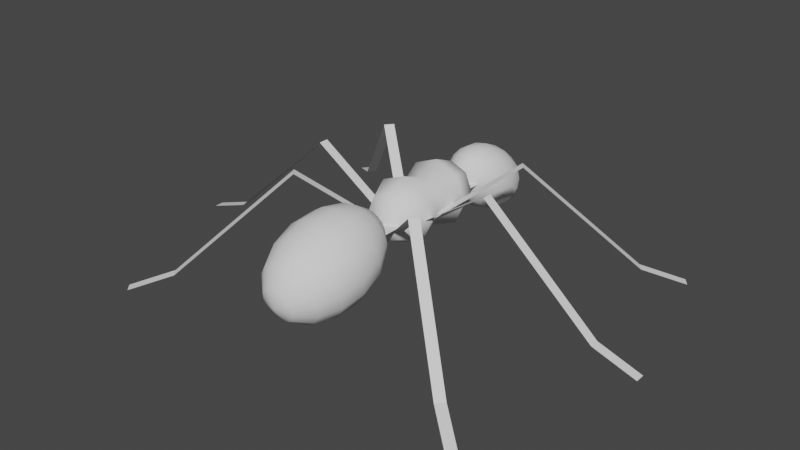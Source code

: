 # Source: Ant_01.blend  (saved by Blender 3.1.7; exported with 4.5.12 LTS)
import bpy
from mathutils import Matrix  # noqa: F401  (used for matrix-valued properties, if any)

bpy.ops.wm.read_factory_settings(use_empty=True)
scene = bpy.context.scene
scene.name = 'Scene'

# ---- collections
col_collection = bpy.data.collections.new('Collection'); scene.collection.children.link(col_collection)

# ---- world
world_world = bpy.data.worlds.new('World'); scene.world = world_world
world_world.use_nodes = True; world_world.node_tree.nodes.clear()
_N = world_world.node_tree.nodes; _L = world_world.node_tree.links
n0 = _N.new('ShaderNodeOutputWorld'); n0.name = 'World Output'; n0.location = (300, 300)
n1 = _N.new('ShaderNodeBackground'); n1.name = 'Background'; n1.location = (10, 300)
n1.inputs[0].default_value = (0.05088, 0.05088, 0.05088, 1.0)
_L.new(n1.outputs[0], n0.inputs[0])
n0.is_active_output = True
world_world.color = (0.05088, 0.05088, 0.05088)
world_world.use_sun_shadow = False
world_world.sun_shadow_jitter_overblur = 0.0

# ---- meshes
me_plane = bpy.data.meshes.new('Plane')
me_plane.from_pydata([(-0.402, -1.764, 1.595), (0.402, -1.764, 1.595), (-0.402, 0.2358, 1.595), (0.402, 0.2358, 1.595), (2.022e-16, -0.9042, 0.9638), (3.399e-16, -1.308, 0.6332), (5.802e-16, -2.39, 0.3478), (6.606e-16, -3.293, 0.6692), (0.1464, -0.6879, 1.387), (0.2706, -0.918, 1.016), (0.3536, -1.326, 0.7012), (0.3827, -1.849, 0.4905), (0.3536, -2.408, 0.4158), (0.2706, -2.917, 0.4884), (0.1464, -3.3, 0.6974), (0.2706, -0.7091, 1.467), (0.5, -0.9571, 1.164), (0.6533, -1.377, 0.8949), (0.7071, -1.904, 0.7001), (0.6533, -2.459, 0.6094), (0.5, -2.956, 0.6366), (0.2706, -3.321, 0.7776), (0.3536, -0.7408, 1.587), (0.6533, -1.016, 1.386), (0.8536, -1.453, 1.185), (0.9239, -1.987, 1.014), (0.8536, -2.535, 0.8992), (0.6533, -3.015, 0.8584), (0.3536, -3.353, 0.8976), (0.3827, -0.7781, 1.728), (0.7071, -1.085, 1.648), (0.9239, -1.543, 1.527), (1.0, -2.084, 1.384), (0.9239, -2.625, 1.241), (0.7071, -3.084, 1.12), (0.3827, -3.39, 1.039), (0.3536, -0.8155, 1.87), (0.6533, -1.154, 1.909), (0.8536, -1.633, 1.868), (0.9239, -2.182, 1.754), (0.8536, -2.716, 1.583), (0.6533, -3.153, 1.382), (0.3536, -3.428, 1.181), (0.2706, -0.8472, 1.99), (0.5, -1.212, 2.131), (0.6533, -1.71, 2.158), (0.7071, -2.265, 2.068), (0.6533, -2.792, 1.873), (0.5, -3.212, 1.604), (0.2706, -3.459, 1.301), (0.1464, -0.8683, 2.07), (0.2706, -1.251, 2.279), (0.3536, -1.761, 2.352), (0.3827, -2.32, 2.277), (0.3536, -2.843, 2.066), (0.2706, -3.251, 1.752), (0.1464, -3.481, 1.381), (-3.553e-14, -0.6705, 1.757), (-7.085e-08, -0.8757, 2.098), (-8.575e-08, -1.265, 2.331), (-2.646e-07, -1.779, 2.42), (-2.944e-07, -2.339, 2.351), (-2.646e-07, -2.861, 2.134), (-8.575e-08, -3.264, 1.804), (-8.575e-08, -3.488, 1.409), (-0.1464, -0.8683, 2.07), (-0.2706, -1.251, 2.279), (-0.3536, -1.761, 2.352), (-0.3827, -2.32, 2.277), (-0.3536, -2.843, 2.066), (-0.2706, -3.251, 1.752), (-0.1464, -3.481, 1.381), (-0.2706, -0.8472, 1.99), (-0.5, -1.212, 2.131), (-0.6533, -1.71, 2.158), (-0.7071, -2.265, 2.068), (-0.6533, -2.792, 1.873), (-0.5, -3.212, 1.604), (-0.2706, -3.459, 1.301), (6.212e-16, -3.498, 1.011), (-0.3536, -0.8155, 1.87), (-0.6533, -1.154, 1.909), (-0.8536, -1.633, 1.868), (-0.9239, -2.182, 1.754), (-0.8536, -2.716, 1.583), (-0.6533, -3.153, 1.382), (-0.3536, -3.428, 1.181), (-0.3827, -0.7781, 1.728), (-0.7071, -1.085, 1.648), (-0.9239, -1.543, 1.527), (-1.0, -2.084, 1.384), (-0.9239, -2.625, 1.241), (-0.7071, -3.084, 1.12), (-0.3827, -3.39, 1.039), (-0.3536, -0.7408, 1.587), (-0.6533, -1.016, 1.386), (-0.8536, -1.453, 1.185), (-0.9239, -1.987, 1.014), (-0.8536, -2.535, 0.8992), (-0.6533, -3.015, 0.8584), (-0.3536, -3.353, 0.8976), (-0.2706, -0.7091, 1.467), (-0.5, -0.9571, 1.164), (-0.6533, -1.377, 0.8949), (-0.7071, -1.904, 0.7001), (-0.6533, -2.459, 0.6094), (-0.5, -2.956, 0.6366), (-0.2706, -3.321, 0.7776), (-0.1464, -0.6879, 1.387), (-0.2706, -0.918, 1.016), (-0.3536, -1.326, 0.7012), (-0.3827, -1.849, 0.4905), (-0.3536, -2.408, 0.4158), (-0.2706, -2.917, 0.4884), (-0.1464, -3.3, 0.6974), (2.123e-07, -0.6805, 1.358), (5.997e-07, -1.829, 0.4169), (3.017e-07, -2.904, 0.4364), (3.468e-16, 3.456, 0.578), (4.643e-16, 3.083, 0.6293), (6.157e-16, 2.402, 1.062), (5.896e-16, 2.129, 1.697), (0.1057, 3.786, 0.6709), (0.1952, 3.477, 0.6108), (0.2551, 3.111, 0.6721), (0.2761, 2.742, 0.8455), (0.2551, 2.429, 1.105), (0.1952, 2.217, 1.41), (0.1057, 2.14, 1.715), (0.1952, 3.818, 0.7214), (0.3607, 3.536, 0.7042), (0.4713, 3.188, 0.7941), (0.5101, 2.826, 0.9775), (0.4713, 2.506, 1.227), (0.3607, 2.276, 1.503), (0.1952, 2.172, 1.765), (0.2551, 3.866, 0.7971), (0.4713, 3.625, 0.8439), (0.6158, 3.304, 0.9767), (0.6665, 2.952, 1.175), (0.6158, 2.622, 1.409), (0.4713, 2.365, 1.643), (0.2551, 2.22, 1.841), (0.2761, 3.922, 0.8863), (0.5101, 3.729, 1.009), (0.6665, 3.44, 1.192), (0.7214, 3.099, 1.408), (0.6665, 2.759, 1.625), (0.5101, 2.47, 1.808), (0.2761, 2.277, 1.93), (0.2551, 3.979, 0.9755), (0.4713, 3.834, 1.174), (0.6158, 3.577, 1.407), (0.6665, 3.247, 1.641), (0.6158, 2.895, 1.84), (0.4713, 2.574, 1.973), (0.2551, 2.333, 2.02), (0.1952, 4.027, 1.051), (0.3607, 3.923, 1.313), (0.4713, 3.693, 1.59), (0.5101, 3.373, 1.839), (0.4713, 3.011, 2.023), (0.3607, 2.663, 2.112), (0.1952, 2.381, 2.095), (0.1056, 4.059, 1.102), (0.1952, 3.982, 1.407), (0.2551, 3.77, 1.712), (0.2761, 3.456, 1.971), (0.2551, 3.088, 2.145), (0.1952, 2.722, 2.206), (0.1056, 2.413, 2.146), (-2.552e-14, 3.99, 0.8433), (-5.111e-08, 4.07, 1.119), (-6.186e-08, 4.003, 1.44), (-1.909e-07, 3.797, 1.755), (-2.124e-07, 3.486, 2.018), (-1.909e-07, 3.116, 2.187), (-6.186e-08, 2.743, 2.239), (-6.186e-08, 2.424, 2.163), (-0.1057, 4.059, 1.102), (-0.1952, 3.982, 1.407), (-0.2551, 3.77, 1.712), (-0.2761, 3.456, 1.971), (-0.2551, 3.088, 2.145), (-0.1952, 2.722, 2.206), (-0.1057, 2.413, 2.146), (-0.1952, 4.027, 1.051), (-0.3607, 3.923, 1.313), (-0.4713, 3.693, 1.59), (-0.5101, 3.373, 1.839), (-0.4713, 3.011, 2.023), (-0.3607, 2.663, 2.112), (-0.1952, 2.381, 2.095), (5.105e-16, 2.209, 1.973), (-0.2551, 3.979, 0.9755), (-0.4713, 3.834, 1.174), (-0.6158, 3.577, 1.407), (-0.6665, 3.247, 1.641), (-0.6158, 2.895, 1.84), (-0.4713, 2.574, 1.973), (-0.2551, 2.333, 2.02), (-0.2761, 3.922, 0.8863), (-0.5101, 3.729, 1.009), (-0.6665, 3.44, 1.192), (-0.7214, 3.099, 1.408), (-0.6665, 2.759, 1.625), (-0.5101, 2.47, 1.808), (-0.2761, 2.277, 1.93), (-0.2551, 3.866, 0.7971), (-0.4713, 3.625, 0.8439), (-0.6158, 3.304, 0.9767), (-0.6665, 2.952, 1.175), (-0.6158, 2.622, 1.409), (-0.4713, 2.365, 1.643), (-0.2551, 2.22, 1.841), (-0.1952, 3.818, 0.7214), (-0.3607, 3.536, 0.7042), (-0.4713, 3.188, 0.7941), (-0.5101, 2.826, 0.9775), (-0.4713, 2.506, 1.227), (-0.3607, 2.276, 1.503), (-0.1952, 2.172, 1.765), (-0.1056, 3.786, 0.6709), (-0.1952, 3.477, 0.6108), (-0.2551, 3.111, 0.6721), (-0.2761, 2.742, 0.8455), (-0.2551, 2.429, 1.105), (-0.1952, 2.217, 1.41), (-0.1056, 2.14, 1.715), (1.531e-07, 3.775, 0.6532), (4.326e-07, 2.713, 0.7991), (2.176e-07, 2.196, 1.377), (3.644e-16, 1.877, 1.099), (5.346e-16, 1.335, 0.8744), (6.051e-16, 0.7928, 1.099), (0.3833, 1.877, 1.258), (0.5421, 1.335, 1.099), (0.3833, 0.7928, 1.258), (0.5421, 1.877, 1.641), (0.7666, 1.335, 1.641), (0.5421, 0.7928, 1.641), (0.3833, 1.877, 2.024), (0.5421, 1.335, 2.183), (0.3833, 0.7928, 2.024), (-1.451e-08, 0.2541, 0.8877), (2.454e-08, 1.877, 2.183), (1.696e-09, 1.335, 2.408), (2.454e-08, 0.7928, 2.183), (-4.739e-08, 2.101, 1.641), (-0.3833, 1.877, 2.024), (-0.5421, 1.335, 2.183), (-0.3833, 0.7928, 2.024), (-0.5421, 1.877, 1.641), (-0.7666, 1.335, 1.641), (-0.5421, 0.7928, 1.641), (-0.3833, 1.877, 1.258), (-0.5421, 1.335, 1.099), (-0.3833, 0.7928, 1.258), (0.5326, 0.2541, 1.108), (0.7533, 0.2541, 1.641), (0.5326, 0.2541, 2.174), (1.959e-08, 0.2541, 2.394), (-0.5326, 0.2541, 2.174), (-0.7533, 0.2541, 1.641), (-0.5326, 0.2541, 1.108), (7.393e-09, -0.2632, 1.121), (0.3576, -0.2632, 1.269), (0.5057, -0.2632, 1.627), (0.3576, -0.2632, 1.984), (3.029e-08, -0.2632, 2.133), (-0.3576, -0.2632, 1.984), (-0.5057, -0.2632, 1.627), (-0.3576, -0.2632, 1.269), (4.098e-08, -0.5183, 1.627), (-0.402, 1.781, 1.595), (0.402, 1.781, 1.595), (-0.402, 2.716, 1.595), (0.402, 2.716, 1.595), (1.563, -1.493, 2.611), (0.2406, -0.3649, 1.438), (1.709, -1.323, 2.611), (0.3857, -0.1947, 1.438), (3.521, -3.163, 0.3362), (3.666, -2.993, 0.3362), (4.28, -3.81, -1.192e-07), (4.425, -3.64, -1.192e-07), (2.098, 0.1086, 2.611), (0.3597, 0.1086, 1.438), (2.098, 0.3322, 2.611), (0.3597, 0.3322, 1.438), (4.671, 0.1086, 0.3362), (4.671, 0.3322, 0.3362), (5.669, 0.1086, -1.192e-07), (5.669, 0.3322, -1.192e-07), (1.893, 1.758, 2.611), (0.5005, 0.7159, 1.438), (1.759, 1.937, 2.611), (0.3665, 0.895, 1.438), (3.953, 3.299, 0.3362), (3.819, 3.478, 0.3362), (4.751, 3.896, -1.192e-07), (4.617, 4.075, -1.192e-07), (-1.613, 1.888, 2.611), (-0.2772, 0.7744, 1.438), (-1.756, 1.716, 2.611), (-0.4204, 0.6027, 1.438), (-3.588, 3.536, 0.3362), (-3.732, 3.364, 0.3362), (-4.354, 4.175, -1.192e-07), (-4.498, 4.003, -1.192e-07), (-2.144, 0.3029, 2.611), (-0.4054, 0.3029, 1.438), (-2.144, 0.07922, 2.611), (-0.4054, 0.07922, 1.438), (-4.717, 0.3029, 0.3362), (-4.717, 0.07923, 0.3362), (-5.714, 0.3029, -1.192e-07), (-5.714, 0.07923, -1.192e-07), (-1.59, -1.256, 2.611), (-0.288, -0.1035, 1.438), (-1.442, -1.423, 2.611), (-0.1398, -0.271, 1.438), (-3.517, -2.96, 0.3362), (-3.369, -3.128, 0.3362), (-4.264, -3.621, -1.192e-07), (-4.116, -3.789, -1.192e-07)], [], [(0, 1, 3, 2), (116, 5, 10, 11), (4, 115, 8, 9), (7, 117, 13, 14), (6, 116, 11, 12), (5, 4, 9, 10), (115, 57, 8), (79, 7, 14), (117, 6, 12, 13), (14, 13, 20, 21), (12, 11, 18, 19), (10, 9, 16, 17), (8, 57, 15), (79, 14, 21), (13, 12, 19, 20), (11, 10, 17, 18), (9, 8, 15, 16), (15, 57, 22), (79, 21, 28), (20, 19, 26, 27), (18, 17, 24, 25), (16, 15, 22, 23), (21, 20, 27, 28), (19, 18, 25, 26), (17, 16, 23, 24), (27, 26, 33, 34), (25, 24, 31, 32), (23, 22, 29, 30), (28, 27, 34, 35), (26, 25, 32, 33), (24, 23, 30, 31), (22, 57, 29), (79, 28, 35), (35, 34, 41, 42), (33, 32, 39, 40), (31, 30, 37, 38), (29, 57, 36), (79, 35, 42), (34, 33, 40, 41), (32, 31, 38, 39), (30, 29, 36, 37), (40, 39, 46, 47), (38, 37, 44, 45), (36, 57, 43), (79, 42, 49), (41, 40, 47, 48), (39, 38, 45, 46), (37, 36, 43, 44), (42, 41, 48, 49), (79, 49, 56), (48, 47, 54, 55), (46, 45, 52, 53), (44, 43, 50, 51), (49, 48, 55, 56), (47, 46, 53, 54), (45, 44, 51, 52), (43, 57, 50), (53, 52, 60, 61), (51, 50, 58, 59), (56, 55, 63, 64), (54, 53, 61, 62), (52, 51, 59, 60), (50, 57, 58), (79, 56, 64), (55, 54, 62, 63), (64, 63, 70, 71), (62, 61, 68, 69), (60, 59, 66, 67), (58, 57, 65), (79, 64, 71), (63, 62, 69, 70), (61, 60, 67, 68), (59, 58, 65, 66), (67, 66, 73, 74), (65, 57, 72), (79, 71, 78), (70, 69, 76, 77), (68, 67, 74, 75), (66, 65, 72, 73), (71, 70, 77, 78), (69, 68, 75, 76), (79, 78, 86), (77, 76, 84, 85), (75, 74, 82, 83), (73, 72, 80, 81), (78, 77, 85, 86), (76, 75, 83, 84), (74, 73, 81, 82), (72, 57, 80), (81, 80, 87, 88), (86, 85, 92, 93), (84, 83, 90, 91), (82, 81, 88, 89), (80, 57, 87), (79, 86, 93), (85, 84, 91, 92), (83, 82, 89, 90), (93, 92, 99, 100), (91, 90, 97, 98), (89, 88, 95, 96), (87, 57, 94), (79, 93, 100), (92, 91, 98, 99), (90, 89, 96, 97), (88, 87, 94, 95), (94, 57, 101), (79, 100, 107), (99, 98, 105, 106), (97, 96, 103, 104), (95, 94, 101, 102), (100, 99, 106, 107), (98, 97, 104, 105), (96, 95, 102, 103), (106, 105, 112, 113), (104, 103, 110, 111), (102, 101, 108, 109), (107, 106, 113, 114), (105, 104, 111, 112), (103, 102, 109, 110), (101, 57, 108), (79, 107, 114), (114, 113, 117, 7), (112, 111, 116, 6), (110, 109, 4, 5), (108, 57, 115), (79, 114, 7), (113, 112, 6, 117), (111, 110, 5, 116), (109, 108, 115, 4), (230, 119, 124, 125), (118, 229, 122, 123), (121, 231, 127, 128), (120, 230, 125, 126), (119, 118, 123, 124), (229, 171, 122), (193, 121, 128), (231, 120, 126, 127), (128, 127, 134, 135), (126, 125, 132, 133), (124, 123, 130, 131), (122, 171, 129), (193, 128, 135), (127, 126, 133, 134), (125, 124, 131, 132), (123, 122, 129, 130), (129, 171, 136), (193, 135, 142), (134, 133, 140, 141), (132, 131, 138, 139), (130, 129, 136, 137), (135, 134, 141, 142), (133, 132, 139, 140), (131, 130, 137, 138), (141, 140, 147, 148), (139, 138, 145, 146), (137, 136, 143, 144), (142, 141, 148, 149), (140, 139, 146, 147), (138, 137, 144, 145), (136, 171, 143), (193, 142, 149), (149, 148, 155, 156), (147, 146, 153, 154), (145, 144, 151, 152), (143, 171, 150), (193, 149, 156), (148, 147, 154, 155), (146, 145, 152, 153), (144, 143, 150, 151), (154, 153, 160, 161), (152, 151, 158, 159), (150, 171, 157), (193, 156, 163), (155, 154, 161, 162), (153, 152, 159, 160), (151, 150, 157, 158), (156, 155, 162, 163), (193, 163, 170), (162, 161, 168, 169), (160, 159, 166, 167), (158, 157, 164, 165), (163, 162, 169, 170), (161, 160, 167, 168), (159, 158, 165, 166), (157, 171, 164), (167, 166, 174, 175), (165, 164, 172, 173), (170, 169, 177, 178), (168, 167, 175, 176), (166, 165, 173, 174), (164, 171, 172), (193, 170, 178), (169, 168, 176, 177), (178, 177, 184, 185), (176, 175, 182, 183), (174, 173, 180, 181), (172, 171, 179), (193, 178, 185), (177, 176, 183, 184), (175, 174, 181, 182), (173, 172, 179, 180), (181, 180, 187, 188), (179, 171, 186), (193, 185, 192), (184, 183, 190, 191), (182, 181, 188, 189), (180, 179, 186, 187), (185, 184, 191, 192), (183, 182, 189, 190), (193, 192, 200), (191, 190, 198, 199), (189, 188, 196, 197), (187, 186, 194, 195), (192, 191, 199, 200), (190, 189, 197, 198), (188, 187, 195, 196), (186, 171, 194), (195, 194, 201, 202), (200, 199, 206, 207), (198, 197, 204, 205), (196, 195, 202, 203), (194, 171, 201), (193, 200, 207), (199, 198, 205, 206), (197, 196, 203, 204), (207, 206, 213, 214), (205, 204, 211, 212), (203, 202, 209, 210), (201, 171, 208), (193, 207, 214), (206, 205, 212, 213), (204, 203, 210, 211), (202, 201, 208, 209), (208, 171, 215), (193, 214, 221), (213, 212, 219, 220), (211, 210, 217, 218), (209, 208, 215, 216), (214, 213, 220, 221), (212, 211, 218, 219), (210, 209, 216, 217), (220, 219, 226, 227), (218, 217, 224, 225), (216, 215, 222, 223), (221, 220, 227, 228), (219, 218, 225, 226), (217, 216, 223, 224), (215, 171, 222), (193, 221, 228), (228, 227, 231, 121), (226, 225, 230, 120), (224, 223, 118, 119), (222, 171, 229), (193, 228, 121), (227, 226, 120, 231), (225, 224, 119, 230), (223, 222, 229, 118), (234, 237, 258, 244), (233, 232, 235, 236), (234, 233, 236, 237), (232, 248, 235), (237, 236, 239, 240), (235, 248, 238), (247, 251, 262, 261), (236, 235, 238, 239), (239, 238, 241, 242), (240, 239, 242, 243), (238, 248, 241), (240, 243, 260, 259), (257, 234, 244, 264), (242, 241, 245, 246), (243, 242, 246, 247), (241, 248, 245), (254, 257, 264, 263), (246, 245, 249, 250), (247, 246, 250, 251), (245, 248, 249), (243, 247, 261, 260), (250, 249, 252, 253), (251, 250, 253, 254), (249, 248, 252), (237, 240, 259, 258), (253, 252, 255, 256), (254, 253, 256, 257), (252, 248, 255), (255, 248, 232), (251, 254, 263, 262), (256, 255, 232, 233), (257, 256, 233, 234), (261, 262, 270, 269), (262, 263, 271, 270), (263, 264, 272, 271), (260, 261, 269, 268), (264, 244, 265, 272), (244, 258, 266, 265), (258, 259, 267, 266), (259, 260, 268, 267), (270, 271, 273), (272, 265, 273), (265, 266, 273), (267, 268, 273), (269, 270, 273), (271, 272, 273), (266, 267, 273), (268, 269, 273), (274, 275, 277, 276), (278, 279, 281, 280), (278, 280, 283, 282), (282, 283, 285, 284), (286, 287, 289, 288), (286, 288, 291, 290), (290, 291, 293, 292), (294, 295, 297, 296), (294, 296, 299, 298), (298, 299, 301, 300), (302, 303, 305, 304), (302, 304, 307, 306), (306, 307, 309, 308), (310, 311, 313, 312), (310, 312, 315, 314), (314, 315, 317, 316), (318, 319, 321, 320), (318, 320, 323, 322), (322, 323, 325, 324)])
me_plane.polygons.foreach_set('use_smooth', [0, 1, 1, 1, 1, 1, 1, 1, 1, 1, 1, 1, 1, 1, 1, 1, 1, 1, 1, 1, 1, 1, 1, 1, 1, 1, 1, 1, 1, 1, 1, 1, 1, 1, 1, 1, 1, 1, 1, 1, 1, 1, 1, 1, 1, 1, 1, 1, 1, 1, 1, 1, 1, 1, 1, 1, 1, 1, 1, 1, 1, 1, 1, 1, 1, 1, 1, 1, 1, 1, 1, 1, 1, 1, 1, 1, 1, 1, 1, 1, 1, 1, 1, 1, 1, 1, 1, 1, 1, 1, 1, 1, 1, 1, 1, 1, 1, 1, 1, 1, 1, 1, 1, 1, 1, 1, 1, 1, 1, 1, 1, 1, 1, 1, 1, 1, 1, 1, 1, 1, 1, 1, 1, 1, 1, 1, 1, 1, 1, 1, 1, 1, 1, 1, 1, 1, 1, 1, 1, 1, 1, 1, 1, 1, 1, 1, 1, 1, 1, 1, 1, 1, 1, 1, 1, 1, 1, 1, 1, 1, 1, 1, 1, 1, 1, 1, 1, 1, 1, 1, 1, 1, 1, 1, 1, 1, 1, 1, 1, 1, 1, 1, 1, 1, 1, 1, 1, 1, 1, 1, 1, 1, 1, 1, 1, 1, 1, 1, 1, 1, 1, 1, 1, 1, 1, 1, 1, 1, 1, 1, 1, 1, 1, 1, 1, 1, 1, 1, 1, 1, 1, 1, 1, 1, 1, 1, 1, 1, 1, 1, 1, 1, 1, 1, 1, 1, 1, 1, 1, 1, 1, 1, 1, 1, 1, 1, 1, 1, 1, 1, 1, 1, 1, 1, 1, 1, 1, 1, 1, 1, 1, 1, 1, 1, 1, 1, 1, 1, 1, 1, 1, 1, 1, 1, 1, 1, 1, 1, 1, 1, 1, 1, 1, 1, 1, 1, 1, 1, 1, 1, 1, 1, 1, 1, 1, 1, 1, 1, 1, 1, 1, 1, 1, 1, 1, 0, 0, 0, 0, 0, 0, 0, 0, 0, 0, 0, 0, 0, 0, 0, 0, 0, 0, 0])
_uv = me_plane.uv_layers.new(name='UVMap')
_uv.uv.foreach_set('vector', [0.0, 0.0, 1.0, 0.0, 1.0, 1.0, 0.0, 1.0, 0.75, 0.5, 0.75, 0.625, 0.6875, 0.625, 0.6875, 0.5, 0.75, 0.75, 0.75, 0.875, 0.6875, 0.875, 0.6875, 0.75, 0.75, 0.125, 0.75, 0.25, 0.6875, 0.25, 0.6875, 0.125, 0.75, 0.375, 0.75, 0.5, 0.6875, 0.5, 0.6875, 0.375, 0.75, 0.625, 0.75, 0.75, 0.6875, 0.75, 0.6875, 0.625, 0.75, 0.875, 0.7187, 1.0, 0.6875, 0.875, 0.7188, 0.0, 0.75, 0.125, 0.6875, 0.125, 0.75, 0.25, 0.75, 0.375, 0.6875, 0.375, 0.6875, 0.25, 0.6875, 0.125, 0.6875, 0.25, 0.625, 0.25, 0.625, 0.125, 0.6875, 0.375, 0.6875, 0.5, 0.625, 0.5, 0.625, 0.375, 0.6875, 0.625, 0.6875, 0.75, 0.625, 0.75, 0.625, 0.625, 0.6875, 0.875, 0.6562, 1.0, 0.625, 0.875, 0.6562, 0.0, 0.6875, 0.125, 0.625, 0.125, 0.6875, 0.25, 0.6875, 0.375, 0.625, 0.375, 0.625, 0.25, 0.6875, 0.5, 0.6875, 0.625, 0.625, 0.625, 0.625, 0.5, 0.6875, 0.75, 0.6875, 0.875, 0.625, 0.875, 0.625, 0.75, 0.625, 0.875, 0.5937, 1.0, 0.5625, 0.875, 0.5937, 0.0, 0.625, 0.125, 0.5625, 0.125, 0.625, 0.25, 0.625, 0.375, 0.5625, 0.375, 0.5625, 0.25, 0.625, 0.5, 0.625, 0.625, 0.5625, 0.625, 0.5625, 0.5, 0.625, 0.75, 0.625, 0.875, 0.5625, 0.875, 0.5625, 0.75, 0.625, 0.125, 0.625, 0.25, 0.5625, 0.25, 0.5625, 0.125, 0.625, 0.375, 0.625, 0.5, 0.5625, 0.5, 0.5625, 0.375, 0.625, 0.625, 0.625, 0.75, 0.5625, 0.75, 0.5625, 0.625, 0.5625, 0.25, 0.5625, 0.375, 0.5, 0.375, 0.5, 0.25, 0.5625, 0.5, 0.5625, 0.625, 0.5, 0.625, 0.5, 0.5, 0.5625, 0.75, 0.5625, 0.875, 0.5, 0.875, 0.5, 0.75, 0.5625, 0.125, 0.5625, 0.25, 0.5, 0.25, 0.5, 0.125, 0.5625, 0.375, 0.5625, 0.5, 0.5, 0.5, 0.5, 0.375, 0.5625, 0.625, 0.5625, 0.75, 0.5, 0.75, 0.5, 0.625, 0.5625, 0.875, 0.5312, 1.0, 0.5, 0.875, 0.5312, 0.0, 0.5625, 0.125, 0.5, 0.125, 0.5, 0.125, 0.5, 0.25, 0.4375, 0.25, 0.4375, 0.125, 0.5, 0.375, 0.5, 0.5, 0.4375, 0.5, 0.4375, 0.375, 0.5, 0.625, 0.5, 0.75, 0.4375, 0.75, 0.4375, 0.625, 0.5, 0.875, 0.4687, 1.0, 0.4375, 0.875, 0.4687, 0.0, 0.5, 0.125, 0.4375, 0.125, 0.5, 0.25, 0.5, 0.375, 0.4375, 0.375, 0.4375, 0.25, 0.5, 0.5, 0.5, 0.625, 0.4375, 0.625, 0.4375, 0.5, 0.5, 0.75, 0.5, 0.875, 0.4375, 0.875, 0.4375, 0.75, 0.4375, 0.375, 0.4375, 0.5, 0.375, 0.5, 0.375, 0.375, 0.4375, 0.625, 0.4375, 0.75, 0.375, 0.75, 0.375, 0.625, 0.4375, 0.875, 0.4062, 1.0, 0.375, 0.875, 0.4062, 0.0, 0.4375, 0.125, 0.375, 0.125, 0.4375, 0.25, 0.4375, 0.375, 0.375, 0.375, 0.375, 0.25, 0.4375, 0.5, 0.4375, 0.625, 0.375, 0.625, 0.375, 0.5, 0.4375, 0.75, 0.4375, 0.875, 0.375, 0.875, 0.375, 0.75, 0.4375, 0.125, 0.4375, 0.25, 0.375, 0.25, 0.375, 0.125, 0.3437, 0.0, 0.375, 0.125, 0.3125, 0.125, 0.375, 0.25, 0.375, 0.375, 0.3125, 0.375, 0.3125, 0.25, 0.375, 0.5, 0.375, 0.625, 0.3125, 0.625, 0.3125, 0.5, 0.375, 0.75, 0.375, 0.875, 0.3125, 0.875, 0.3125, 0.75, 0.375, 0.125, 0.375, 0.25, 0.3125, 0.25, 0.3125, 0.125, 0.375, 0.375, 0.375, 0.5, 0.3125, 0.5, 0.3125, 0.375, 0.375, 0.625, 0.375, 0.75, 0.3125, 0.75, 0.3125, 0.625, 0.375, 0.875, 0.3437, 1.0, 0.3125, 0.875, 0.3125, 0.5, 0.3125, 0.625, 0.25, 0.625, 0.25, 0.5, 0.3125, 0.75, 0.3125, 0.875, 0.25, 0.875, 0.25, 0.75, 0.3125, 0.125, 0.3125, 0.25, 0.25, 0.25, 0.25, 0.125, 0.3125, 0.375, 0.3125, 0.5, 0.25, 0.5, 0.25, 0.375, 0.3125, 0.625, 0.3125, 0.75, 0.25, 0.75, 0.25, 0.625, 0.3125, 0.875, 0.2812, 1.0, 0.25, 0.875, 0.2812, 0.0, 0.3125, 0.125, 0.25, 0.125, 0.3125, 0.25, 0.3125, 0.375, 0.25, 0.375, 0.25, 0.25, 0.25, 0.125, 0.25, 0.25, 0.1875, 0.25, 0.1875, 0.125, 0.25, 0.375, 0.25, 0.5, 0.1875, 0.5, 0.1875, 0.375, 0.25, 0.625, 0.25, 0.75, 0.1875, 0.75, 0.1875, 0.625, 0.25, 0.875, 0.2188, 1.0, 0.1875, 0.875, 0.2188, 0.0, 0.25, 0.125, 0.1875, 0.125, 0.25, 0.25, 0.25, 0.375, 0.1875, 0.375, 0.1875, 0.25, 0.25, 0.5, 0.25, 0.625, 0.1875, 0.625, 0.1875, 0.5, 0.25, 0.75, 0.25, 0.875, 0.1875, 0.875, 0.1875, 0.75, 0.1875, 0.625, 0.1875, 0.75, 0.125, 0.75, 0.125, 0.625, 0.1875, 0.875, 0.1563, 1.0, 0.125, 0.875, 0.1562, 0.0, 0.1875, 0.125, 0.125, 0.125, 0.1875, 0.25, 0.1875, 0.375, 0.125, 0.375, 0.125, 0.25, 0.1875, 0.5, 0.1875, 0.625, 0.125, 0.625, 0.125, 0.5, 0.1875, 0.75, 0.1875, 0.875, 0.125, 0.875, 0.125, 0.75, 0.1875, 0.125, 0.1875, 0.25, 0.125, 0.25, 0.125, 0.125, 0.1875, 0.375, 0.1875, 0.5, 0.125, 0.5, 0.125, 0.375, 0.09375, 0.0, 0.125, 0.125, 0.0625, 0.125, 0.125, 0.25, 0.125, 0.375, 0.0625, 0.375, 0.0625, 0.25, 0.125, 0.5, 0.125, 0.625, 0.0625, 0.625, 0.0625, 0.5, 0.125, 0.75, 0.125, 0.875, 0.0625, 0.875, 0.0625, 0.75, 0.125, 0.125, 0.125, 0.25, 0.0625, 0.25, 0.0625, 0.125, 0.125, 0.375, 0.125, 0.5, 0.0625, 0.5, 0.0625, 0.375, 0.125, 0.625, 0.125, 0.75, 0.0625, 0.75, 0.0625, 0.625, 0.125, 0.875, 0.09375, 1.0, 0.0625, 0.875, 0.0625, 0.75, 0.0625, 0.875, 0.0, 0.875, 0.0, 0.75, 0.0625, 0.125, 0.0625, 0.25, 0.0, 0.25, 0.0, 0.125, 0.0625, 0.375, 0.0625, 0.5, 0.0, 0.5, 0.0, 0.375, 0.0625, 0.625, 0.0625, 0.75, 0.0, 0.75, 0.0, 0.625, 0.0625, 0.875, 0.03125, 1.0, 0.0, 0.875, 0.03125, 0.0, 0.0625, 0.125, 0.0, 0.125, 0.0625, 0.25, 0.0625, 0.375, 0.0, 0.375, 0.0, 0.25, 0.0625, 0.5, 0.0625, 0.625, 0.0, 0.625, 0.0, 0.5, 1.0, 0.125, 1.0, 0.25, 0.9375, 0.25, 0.9375, 0.125, 1.0, 0.375, 1.0, 0.5, 0.9375, 0.5, 0.9375, 0.375, 1.0, 0.625, 1.0, 0.75, 0.9375, 0.75, 0.9375, 0.625, 1.0, 0.875, 0.9688, 1.0, 0.9375, 0.875, 0.9688, 0.0, 1.0, 0.125, 0.9375, 0.125, 1.0, 0.25, 1.0, 0.375, 0.9375, 0.375, 0.9375, 0.25, 1.0, 0.5, 1.0, 0.625, 0.9375, 0.625, 0.9375, 0.5, 1.0, 0.75, 1.0, 0.875, 0.9375, 0.875, 0.9375, 0.75, 0.9375, 0.875, 0.9062, 1.0, 0.875, 0.875, 0.9062, 0.0, 0.9375, 0.125, 0.875, 0.125, 0.9375, 0.25, 0.9375, 0.375, 0.875, 0.375, 0.875, 0.25, 0.9375, 0.5, 0.9375, 0.625, 0.875, 0.625, 0.875, 0.5, 0.9375, 0.75, 0.9375, 0.875, 0.875, 0.875, 0.875, 0.75, 0.9375, 0.125, 0.9375, 0.25, 0.875, 0.25, 0.875, 0.125, 0.9375, 0.375, 0.9375, 0.5, 0.875, 0.5, 0.875, 0.375, 0.9375, 0.625, 0.9375, 0.75, 0.875, 0.75, 0.875, 0.625, 0.875, 0.25, 0.875, 0.375, 0.8125, 0.375, 0.8125, 0.25, 0.875, 0.5, 0.875, 0.625, 0.8125, 0.625, 0.8125, 0.5, 0.875, 0.75, 0.875, 0.875, 0.8125, 0.875, 0.8125, 0.75, 0.875, 0.125, 0.875, 0.25, 0.8125, 0.25, 0.8125, 0.125, 0.875, 0.375, 0.875, 0.5, 0.8125, 0.5, 0.8125, 0.375, 0.875, 0.625, 0.875, 0.75, 0.8125, 0.75, 0.8125, 0.625, 0.875, 0.875, 0.8437, 1.0, 0.8125, 0.875, 0.8437, 0.0, 0.875, 0.125, 0.8125, 0.125, 0.8125, 0.125, 0.8125, 0.25, 0.75, 0.25, 0.75, 0.125, 0.8125, 0.375, 0.8125, 0.5, 0.75, 0.5, 0.75, 0.375, 0.8125, 0.625, 0.8125, 0.75, 0.75, 0.75, 0.75, 0.625, 0.8125, 0.875, 0.7812, 1.0, 0.75, 0.875, 0.7812, 0.0, 0.8125, 0.125, 0.75, 0.125, 0.8125, 0.25, 0.8125, 0.375, 0.75, 0.375, 0.75, 0.25, 0.8125, 0.5, 0.8125, 0.625, 0.75, 0.625, 0.75, 0.5, 0.8125, 0.75, 0.8125, 0.875, 0.75, 0.875, 0.75, 0.75, 0.75, 0.5, 0.75, 0.625, 0.6875, 0.625, 0.6875, 0.5, 0.75, 0.75, 0.75, 0.875, 0.6875, 0.875, 0.6875, 0.75, 0.75, 0.125, 0.75, 0.25, 0.6875, 0.25, 0.6875, 0.125, 0.75, 0.375, 0.75, 0.5, 0.6875, 0.5, 0.6875, 0.375, 0.75, 0.625, 0.75, 0.75, 0.6875, 0.75, 0.6875, 0.625, 0.75, 0.875, 0.7187, 1.0, 0.6875, 0.875, 0.7188, 0.0, 0.75, 0.125, 0.6875, 0.125, 0.75, 0.25, 0.75, 0.375, 0.6875, 0.375, 0.6875, 0.25, 0.6875, 0.125, 0.6875, 0.25, 0.625, 0.25, 0.625, 0.125, 0.6875, 0.375, 0.6875, 0.5, 0.625, 0.5, 0.625, 0.375, 0.6875, 0.625, 0.6875, 0.75, 0.625, 0.75, 0.625, 0.625, 0.6875, 0.875, 0.6562, 1.0, 0.625, 0.875, 0.6562, 0.0, 0.6875, 0.125, 0.625, 0.125, 0.6875, 0.25, 0.6875, 0.375, 0.625, 0.375, 0.625, 0.25, 0.6875, 0.5, 0.6875, 0.625, 0.625, 0.625, 0.625, 0.5, 0.6875, 0.75, 0.6875, 0.875, 0.625, 0.875, 0.625, 0.75, 0.625, 0.875, 0.5937, 1.0, 0.5625, 0.875, 0.5937, 0.0, 0.625, 0.125, 0.5625, 0.125, 0.625, 0.25, 0.625, 0.375, 0.5625, 0.375, 0.5625, 0.25, 0.625, 0.5, 0.625, 0.625, 0.5625, 0.625, 0.5625, 0.5, 0.625, 0.75, 0.625, 0.875, 0.5625, 0.875, 0.5625, 0.75, 0.625, 0.125, 0.625, 0.25, 0.5625, 0.25, 0.5625, 0.125, 0.625, 0.375, 0.625, 0.5, 0.5625, 0.5, 0.5625, 0.375, 0.625, 0.625, 0.625, 0.75, 0.5625, 0.75, 0.5625, 0.625, 0.5625, 0.25, 0.5625, 0.375, 0.5, 0.375, 0.5, 0.25, 0.5625, 0.5, 0.5625, 0.625, 0.5, 0.625, 0.5, 0.5, 0.5625, 0.75, 0.5625, 0.875, 0.5, 0.875, 0.5, 0.75, 0.5625, 0.125, 0.5625, 0.25, 0.5, 0.25, 0.5, 0.125, 0.5625, 0.375, 0.5625, 0.5, 0.5, 0.5, 0.5, 0.375, 0.5625, 0.625, 0.5625, 0.75, 0.5, 0.75, 0.5, 0.625, 0.5625, 0.875, 0.5312, 1.0, 0.5, 0.875, 0.5312, 0.0, 0.5625, 0.125, 0.5, 0.125, 0.5, 0.125, 0.5, 0.25, 0.4375, 0.25, 0.4375, 0.125, 0.5, 0.375, 0.5, 0.5, 0.4375, 0.5, 0.4375, 0.375, 0.5, 0.625, 0.5, 0.75, 0.4375, 0.75, 0.4375, 0.625, 0.5, 0.875, 0.4687, 1.0, 0.4375, 0.875, 0.4687, 0.0, 0.5, 0.125, 0.4375, 0.125, 0.5, 0.25, 0.5, 0.375, 0.4375, 0.375, 0.4375, 0.25, 0.5, 0.5, 0.5, 0.625, 0.4375, 0.625, 0.4375, 0.5, 0.5, 0.75, 0.5, 0.875, 0.4375, 0.875, 0.4375, 0.75, 0.4375, 0.375, 0.4375, 0.5, 0.375, 0.5, 0.375, 0.375, 0.4375, 0.625, 0.4375, 0.75, 0.375, 0.75, 0.375, 0.625, 0.4375, 0.875, 0.4062, 1.0, 0.375, 0.875, 0.4062, 0.0, 0.4375, 0.125, 0.375, 0.125, 0.4375, 0.25, 0.4375, 0.375, 0.375, 0.375, 0.375, 0.25, 0.4375, 0.5, 0.4375, 0.625, 0.375, 0.625, 0.375, 0.5, 0.4375, 0.75, 0.4375, 0.875, 0.375, 0.875, 0.375, 0.75, 0.4375, 0.125, 0.4375, 0.25, 0.375, 0.25, 0.375, 0.125, 0.3437, 0.0, 0.375, 0.125, 0.3125, 0.125, 0.375, 0.25, 0.375, 0.375, 0.3125, 0.375, 0.3125, 0.25, 0.375, 0.5, 0.375, 0.625, 0.3125, 0.625, 0.3125, 0.5, 0.375, 0.75, 0.375, 0.875, 0.3125, 0.875, 0.3125, 0.75, 0.375, 0.125, 0.375, 0.25, 0.3125, 0.25, 0.3125, 0.125, 0.375, 0.375, 0.375, 0.5, 0.3125, 0.5, 0.3125, 0.375, 0.375, 0.625, 0.375, 0.75, 0.3125, 0.75, 0.3125, 0.625, 0.375, 0.875, 0.3437, 1.0, 0.3125, 0.875, 0.3125, 0.5, 0.3125, 0.625, 0.25, 0.625, 0.25, 0.5, 0.3125, 0.75, 0.3125, 0.875, 0.25, 0.875, 0.25, 0.75, 0.3125, 0.125, 0.3125, 0.25, 0.25, 0.25, 0.25, 0.125, 0.3125, 0.375, 0.3125, 0.5, 0.25, 0.5, 0.25, 0.375, 0.3125, 0.625, 0.3125, 0.75, 0.25, 0.75, 0.25, 0.625, 0.3125, 0.875, 0.2812, 1.0, 0.25, 0.875, 0.2812, 0.0, 0.3125, 0.125, 0.25, 0.125, 0.3125, 0.25, 0.3125, 0.375, 0.25, 0.375, 0.25, 0.25, 0.25, 0.125, 0.25, 0.25, 0.1875, 0.25, 0.1875, 0.125, 0.25, 0.375, 0.25, 0.5, 0.1875, 0.5, 0.1875, 0.375, 0.25, 0.625, 0.25, 0.75, 0.1875, 0.75, 0.1875, 0.625, 0.25, 0.875, 0.2188, 1.0, 0.1875, 0.875, 0.2188, 0.0, 0.25, 0.125, 0.1875, 0.125, 0.25, 0.25, 0.25, 0.375, 0.1875, 0.375, 0.1875, 0.25, 0.25, 0.5, 0.25, 0.625, 0.1875, 0.625, 0.1875, 0.5, 0.25, 0.75, 0.25, 0.875, 0.1875, 0.875, 0.1875, 0.75, 0.1875, 0.625, 0.1875, 0.75, 0.125, 0.75, 0.125, 0.625, 0.1875, 0.875, 0.1563, 1.0, 0.125, 0.875, 0.1562, 0.0, 0.1875, 0.125, 0.125, 0.125, 0.1875, 0.25, 0.1875, 0.375, 0.125, 0.375, 0.125, 0.25, 0.1875, 0.5, 0.1875, 0.625, 0.125, 0.625, 0.125, 0.5, 0.1875, 0.75, 0.1875, 0.875, 0.125, 0.875, 0.125, 0.75, 0.1875, 0.125, 0.1875, 0.25, 0.125, 0.25, 0.125, 0.125, 0.1875, 0.375, 0.1875, 0.5, 0.125, 0.5, 0.125, 0.375, 0.09375, 0.0, 0.125, 0.125, 0.0625, 0.125, 0.125, 0.25, 0.125, 0.375, 0.0625, 0.375, 0.0625, 0.25, 0.125, 0.5, 0.125, 0.625, 0.0625, 0.625, 0.0625, 0.5, 0.125, 0.75, 0.125, 0.875, 0.0625, 0.875, 0.0625, 0.75, 0.125, 0.125, 0.125, 0.25, 0.0625, 0.25, 0.0625, 0.125, 0.125, 0.375, 0.125, 0.5, 0.0625, 0.5, 0.0625, 0.375, 0.125, 0.625, 0.125, 0.75, 0.0625, 0.75, 0.0625, 0.625, 0.125, 0.875, 0.09375, 1.0, 0.0625, 0.875, 0.0625, 0.75, 0.0625, 0.875, 0.0, 0.875, 0.0, 0.75, 0.0625, 0.125, 0.0625, 0.25, 0.0, 0.25, 0.0, 0.125, 0.0625, 0.375, 0.0625, 0.5, 0.0, 0.5, 0.0, 0.375, 0.0625, 0.625, 0.0625, 0.75, 0.0, 0.75, 0.0, 0.625, 0.0625, 0.875, 0.03125, 1.0, 0.0, 0.875, 0.03125, 0.0, 0.0625, 0.125, 0.0, 0.125, 0.0625, 0.25, 0.0625, 0.375, 0.0, 0.375, 0.0, 0.25, 0.0625, 0.5, 0.0625, 0.625, 0.0, 0.625, 0.0, 0.5, 1.0, 0.125, 1.0, 0.25, 0.9375, 0.25, 0.9375, 0.125, 1.0, 0.375, 1.0, 0.5, 0.9375, 0.5, 0.9375, 0.375, 1.0, 0.625, 1.0, 0.75, 0.9375, 0.75, 0.9375, 0.625, 1.0, 0.875, 0.9688, 1.0, 0.9375, 0.875, 0.9688, 0.0, 1.0, 0.125, 0.9375, 0.125, 1.0, 0.25, 1.0, 0.375, 0.9375, 0.375, 0.9375, 0.25, 1.0, 0.5, 1.0, 0.625, 0.9375, 0.625, 0.9375, 0.5, 1.0, 0.75, 1.0, 0.875, 0.9375, 0.875, 0.9375, 0.75, 0.9375, 0.875, 0.9062, 1.0, 0.875, 0.875, 0.9062, 0.0, 0.9375, 0.125, 0.875, 0.125, 0.9375, 0.25, 0.9375, 0.375, 0.875, 0.375, 0.875, 0.25, 0.9375, 0.5, 0.9375, 0.625, 0.875, 0.625, 0.875, 0.5, 0.9375, 0.75, 0.9375, 0.875, 0.875, 0.875, 0.875, 0.75, 0.9375, 0.125, 0.9375, 0.25, 0.875, 0.25, 0.875, 0.125, 0.9375, 0.375, 0.9375, 0.5, 0.875, 0.5, 0.875, 0.375, 0.9375, 0.625, 0.9375, 0.75, 0.875, 0.75, 0.875, 0.625, 0.875, 0.25, 0.875, 0.375, 0.8125, 0.375, 0.8125, 0.25, 0.875, 0.5, 0.875, 0.625, 0.8125, 0.625, 0.8125, 0.5, 0.875, 0.75, 0.875, 0.875, 0.8125, 0.875, 0.8125, 0.75, 0.875, 0.125, 0.875, 0.25, 0.8125, 0.25, 0.8125, 0.125, 0.875, 0.375, 0.875, 0.5, 0.8125, 0.5, 0.8125, 0.375, 0.875, 0.625, 0.875, 0.75, 0.8125, 0.75, 0.8125, 0.625, 0.875, 0.875, 0.8437, 1.0, 0.8125, 0.875, 0.8437, 0.0, 0.875, 0.125, 0.8125, 0.125, 0.8125, 0.125, 0.8125, 0.25, 0.75, 0.25, 0.75, 0.125, 0.8125, 0.375, 0.8125, 0.5, 0.75, 0.5, 0.75, 0.375, 0.8125, 0.625, 0.8125, 0.75, 0.75, 0.75, 0.75, 0.625, 0.8125, 0.875, 0.7812, 1.0, 0.75, 0.875, 0.7812, 0.0, 0.8125, 0.125, 0.75, 0.125, 0.8125, 0.25, 0.8125, 0.375, 0.75, 0.375, 0.75, 0.25, 0.8125, 0.5, 0.8125, 0.625, 0.75, 0.625, 0.75, 0.5, 0.8125, 0.75, 0.8125, 0.875, 0.75, 0.875, 0.75, 0.75, 0.75, 0.25, 0.625, 0.25, 0.625, 0.25, 0.75, 0.25, 0.75, 0.5, 0.75, 0.75, 0.625, 0.75, 0.625, 0.5, 0.75, 0.25, 0.75, 0.5, 0.625, 0.5, 0.625, 0.25, 0.75, 0.75, 0.6875, 1.0, 0.625, 0.75, 0.625, 0.25, 0.625, 0.5, 0.5, 0.5, 0.5, 0.25, 0.625, 0.75, 0.5625, 1.0, 0.5, 0.75, 0.25, 0.25, 0.125, 0.25, 0.125, 0.25, 0.25, 0.25, 0.625, 0.5, 0.625, 0.75, 0.5, 0.75, 0.5, 0.5, 0.5, 0.5, 0.5, 0.75, 0.375, 0.75, 0.375, 0.5, 0.5, 0.25, 0.5, 0.5, 0.375, 0.5, 0.375, 0.25, 0.5, 0.75, 0.4375, 1.0, 0.375, 0.75, 0.5, 0.25, 0.375, 0.25, 0.375, 0.25, 0.5, 0.25, 0.875, 0.25, 0.75, 0.25, 0.75, 0.25, 0.875, 0.25, 0.375, 0.5, 0.375, 0.75, 0.25, 0.75, 0.25, 0.5, 0.375, 0.25, 0.375, 0.5, 0.25, 0.5, 0.25, 0.25, 0.375, 0.75, 0.3125, 1.0, 0.25, 0.75, 1.0, 0.25, 0.875, 0.25, 0.875, 0.25, 1.0, 0.25, 0.25, 0.5, 0.25, 0.75, 0.125, 0.75, 0.125, 0.5, 0.25, 0.25, 0.25, 0.5, 0.125, 0.5, 0.125, 0.25, 0.25, 0.75, 0.1875, 1.0, 0.125, 0.75, 0.375, 0.25, 0.25, 0.25, 0.25, 0.25, 0.375, 0.25, 0.125, 0.5, 0.125, 0.75, 0.0, 0.75, 0.0, 0.5, 0.125, 0.25, 0.125, 0.5, 0.0, 0.5, 0.0, 0.25, 0.125, 0.75, 0.0625, 1.0, 0.0, 0.75, 0.625, 0.25, 0.5, 0.25, 0.5, 0.25, 0.625, 0.25, 1.0, 0.5, 1.0, 0.75, 0.875, 0.75, 0.875, 0.5, 1.0, 0.25, 1.0, 0.5, 0.875, 0.5, 0.875, 0.25, 1.0, 0.75, 0.9375, 1.0, 0.875, 0.75, 0.875, 0.75, 0.8125, 1.0, 0.75, 0.75, 0.125, 0.25, 0.0, 0.25, 0.0, 0.25, 0.125, 0.25, 0.875, 0.5, 0.875, 0.75, 0.75, 0.75, 0.75, 0.5, 0.875, 0.25, 0.875, 0.5, 0.75, 0.5, 0.75, 0.25, 0.25, 0.25, 0.125, 0.25, 0.125, 0.25, 0.25, 0.25, 0.125, 0.25, 0.0, 0.25, 0.0, 0.25, 0.125, 0.25, 1.0, 0.25, 0.875, 0.25, 0.875, 0.25, 1.0, 0.25, 0.375, 0.25, 0.25, 0.25, 0.25, 0.25, 0.375, 0.25, 0.875, 0.25, 0.75, 0.25, 0.75, 0.25, 0.875, 0.25, 0.75, 0.25, 0.625, 0.25, 0.625, 0.25, 0.75, 0.25, 0.625, 0.25, 0.5, 0.25, 0.5, 0.25, 0.625, 0.25, 0.5, 0.25, 0.375, 0.25, 0.375, 0.25, 0.5, 0.25, 0.125, 0.25, 0.0, 0.25, 0.125, 0.25, 0.875, 0.25, 0.75, 0.25, 0.875, 0.25, 0.75, 0.25, 0.625, 0.25, 0.75, 0.25, 0.5, 0.25, 0.375, 0.25, 0.5, 0.25, 0.25, 0.25, 0.125, 0.25, 0.25, 0.25, 1.0, 0.25, 0.875, 0.25, 1.0, 0.25, 0.625, 0.25, 0.5, 0.25, 0.625, 0.25, 0.375, 0.25, 0.25, 0.25, 0.375, 0.25, 0.0, 0.0, 1.0, 0.0, 1.0, 1.0, 0.0, 1.0, 0.0, 0.0, 1.0, 0.0, 1.0, 1.0, 0.0, 1.0, 0.0, 0.0, 0.0, 1.0, 0.0, 1.0, 0.0, 0.0, 0.0, 0.0, 0.0, 1.0, 0.0, 1.0, 0.0, 0.0, 0.0, 0.0, 1.0, 0.0, 1.0, 1.0, 0.0, 1.0, 0.0, 0.0, 0.0, 1.0, 0.0, 1.0, 0.0, 0.0, 0.0, 0.0, 0.0, 1.0, 0.0, 1.0, 0.0, 0.0, 0.0, 0.0, 1.0, 0.0, 1.0, 1.0, 0.0, 1.0, 0.0, 0.0, 0.0, 1.0, 0.0, 1.0, 0.0, 0.0, 0.0, 0.0, 0.0, 1.0, 0.0, 1.0, 0.0, 0.0, 0.0, 0.0, 1.0, 0.0, 1.0, 1.0, 0.0, 1.0, 0.0, 0.0, 0.0, 1.0, 0.0, 1.0, 0.0, 0.0, 0.0, 0.0, 0.0, 1.0, 0.0, 1.0, 0.0, 0.0, 0.0, 0.0, 1.0, 0.0, 1.0, 1.0, 0.0, 1.0, 0.0, 0.0, 0.0, 1.0, 0.0, 1.0, 0.0, 0.0, 0.0, 0.0, 0.0, 1.0, 0.0, 1.0, 0.0, 0.0, 0.0, 0.0, 1.0, 0.0, 1.0, 1.0, 0.0, 1.0, 0.0, 0.0, 0.0, 1.0, 0.0, 1.0, 0.0, 0.0, 0.0, 0.0, 0.0, 1.0, 0.0, 1.0, 0.0, 0.0])
me_plane.use_remesh_fix_poles = True
me_plane.use_remesh_preserve_attributes = False
me_plane.update()

# ---- objects
ob_ant = bpy.data.objects.new('Ant', me_plane)

# ---- transforms, parenting, visibility, modifiers, constraints
ob_ant.location = (0.0, 0.0, 0.0)

# ---- collection membership
col_collection.objects.link(ob_ant)

# ---- scene / render settings (as saved in the file)
scene.frame_start = 1; scene.frame_end = 250; scene.frame_set(5)
scene.render.engine = 'BLENDER_EEVEE_NEXT'
scene.cycles.sampling_pattern = 'TABULATED_SOBOL'
scene.cycles.use_light_tree = False
scene.view_settings.view_transform = 'Filmic'
bpy.context.view_layer.update()

# ---- added for rendering (the .blend has no active camera and no usable light): camera, sun
cam_auto = bpy.data.cameras.new('AutoCamera')
cam_auto.lens = 50.0
cam_auto.sensor_width = 36.0
cam_auto.clip_end = 1000.0
ob_auto_camera = bpy.data.objects.new('AutoCamera', cam_auto)
scene.collection.objects.link(ob_auto_camera)
ob_auto_camera.location = (13.0667, -15.5254, 11.7771)
ob_auto_camera.rotation_euler = (1.09748, -7.21219e-08, 0.694738)
scene.camera = ob_auto_camera
light_auto_sun = bpy.data.lights.new('AutoSun', 'SUN')
light_auto_sun.energy = 3.0
light_auto_sun.angle = 0.0523599
ob_auto_sun = bpy.data.objects.new('AutoSun', light_auto_sun)
scene.collection.objects.link(ob_auto_sun)
ob_auto_sun.rotation_euler = (0.872665, 0.174533, 0.523599)
bpy.context.view_layer.update()
